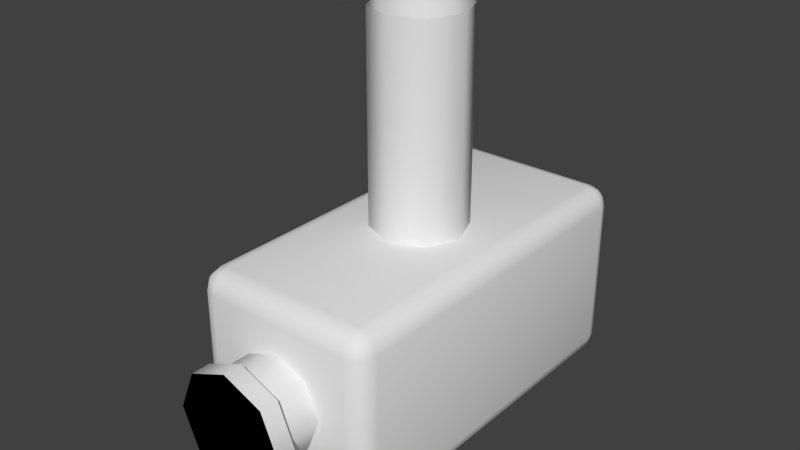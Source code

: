 # Source: Ceiling_Security_Camera.blend  (saved by Blender 2.79.0; exported with 4.5.12 LTS)
import bpy
from mathutils import Matrix  # noqa: F401  (used for matrix-valued properties, if any)

bpy.ops.wm.read_factory_settings(use_empty=True)
scene = bpy.context.scene
scene.name = 'Scene'

# ---- collections
col_collection_1 = bpy.data.collections.new('Collection 1'); scene.collection.children.link(col_collection_1)

# ---- materials (node trees are filled in below, after node groups)
mat_camera_leg = bpy.data.materials.new('Camera Leg')
mat_camera_leg.alpha_threshold = 0.0
mat_camera_leg.use_transparent_shadow = False
mat_camera_leg.roughness = 0.5
mat_camera_body = bpy.data.materials.new('Camera Body')
mat_camera_body.alpha_threshold = 0.0
mat_camera_body.use_transparent_shadow = False
mat_camera_body.roughness = 0.5
mat_camera_body.line_color = (0.0, 0.0, 0.0, 1.0)
mat_camera_lense = bpy.data.materials.new('Camera Lense')
mat_camera_lense.alpha_threshold = 0.0
mat_camera_lense.use_transparent_shadow = False
mat_camera_lense.diffuse_color = (0.0, 0.0, 0.0, 1.0)
mat_camera_lense.roughness = 0.5

# ---- node groups
ng_auto_smooth = bpy.data.node_groups.new('Auto Smooth', 'GeometryNodeTree')
_s = ng_auto_smooth.interface.new_socket(name='Geometry', in_out='OUTPUT', socket_type='NodeSocketGeometry')
_s = ng_auto_smooth.interface.new_socket(name='Geometry', in_out='INPUT', socket_type='NodeSocketGeometry')
_s = ng_auto_smooth.interface.new_socket(name='Angle', in_out='INPUT', socket_type='NodeSocketFloat')
_s.subtype = 'ANGLE'
_s.min_value = 0.0
_s.max_value = 3.142
ng_auto_smooth.is_modifier = True
_N = ng_auto_smooth.nodes; _L = ng_auto_smooth.links
n0 = _N.new('NodeGroupOutput'); n0.name = 'Group Output'; n0.location = (480, -100)
n1 = _N.new('NodeGroupInput'); n1.name = 'Group Input'; n1.location = (-420, -300)
n2 = _N.new('NodeGroupInput'); n2.name = 'Group Input.001'; n2.location = (-60, -100)
n3 = _N.new('GeometryNodeSetShadeSmooth'); n3.name = 'Set Shade Smooth'; n3.location = (120, -100)
n3.domain = 'EDGE'
n4 = _N.new('GeometryNodeSetShadeSmooth'); n4.name = 'Set Shade Smooth.001'; n4.location = (300, -100)
n5 = _N.new('GeometryNodeInputMeshEdgeAngle'); n5.name = 'Edge Angle'; n5.location = (-420, -220)
n6 = _N.new('GeometryNodeInputEdgeSmooth'); n6.name = 'Is Edge Smooth'; n6.location = (-60, -160)
n7 = _N.new('GeometryNodeInputShadeSmooth'); n7.name = 'Is Face Smooth'; n7.location = (-240, -340)
n8 = _N.new('FunctionNodeBooleanMath'); n8.name = 'Boolean Math'; n8.location = (-60, -220)
n9 = _N.new('FunctionNodeCompare'); n9.name = 'Compare'; n9.location = (-240, -180)
n9.operation = 'LESS_EQUAL'
_L.new(n5.outputs[0], n9.inputs[0])
_L.new(n4.outputs[0], n0.inputs[0])
_L.new(n1.outputs[1], n9.inputs[1])
_L.new(n9.outputs[0], n8.inputs[0])
_L.new(n7.outputs[0], n8.inputs[1])
_L.new(n2.outputs[0], n3.inputs[0])
_L.new(n6.outputs[0], n3.inputs[1])
_L.new(n3.outputs[0], n4.inputs[0])
_L.new(n8.outputs[0], n3.inputs[2])
n0.is_active_output = True

# ---- material node trees

# ---- world
world_world = bpy.data.worlds.new('World'); scene.world = world_world
world_world.color = (0.05088, 0.05088, 0.05088)
world_world.use_sun_shadow = False
world_world.sun_shadow_jitter_overblur = 0.0
world_world.cycles.sampling_method = 'MANUAL'

# ---- meshes
me_camera_leg = bpy.data.meshes.new('Camera leg')
me_camera_leg.from_pydata([(0.0, 0.025, -0.15), (0.0, 0.025, 0.0), (0.01768, 0.01768, -0.15), (0.01768, 0.01768, 0.0), (0.025, -1.093e-09, -0.15), (0.025, -1.093e-09, 0.0), (0.01768, -0.01768, -0.15), (0.01768, -0.01768, 0.0), (-2.186e-09, -0.025, -0.15), (-2.186e-09, -0.025, 0.0), (-0.01768, -0.01768, -0.15), (-0.01768, -0.01768, 0.0), (-0.025, 2.981e-10, -0.15), (-0.025, 2.981e-10, 0.0), (-0.01768, 0.01768, -0.15), (-0.01768, 0.01768, 0.0)], [], [(0, 1, 3, 2), (2, 3, 5, 4), (4, 5, 7, 6), (6, 7, 9, 8), (8, 9, 11, 10), (10, 11, 13, 12), (12, 13, 15, 14), (14, 15, 1, 0)])
me_camera_leg.polygons.foreach_set('use_smooth', [True] * 8)
me_camera_leg.materials.append(mat_camera_leg)
me_camera_leg.use_remesh_preserve_volume = False
me_camera_leg.use_remesh_preserve_attributes = False
me_camera_leg.use_mirror_vertex_groups = False
me_camera_leg.update()
me_camera_body = bpy.data.meshes.new('Camera Body')
me_camera_body.from_pydata([(0.05, 0.08941, -0.04941), (0.03941, 0.08941, -0.06), (0.03941, 0.1, -0.04941), (0.04858, 0.08941, -0.0547), (0.04858, 0.0947, -0.04941), (0.04721, 0.09447, -0.05447), (0.03941, 0.0947, -0.05858), (0.0447, 0.08941, -0.05858), (0.04447, 0.09447, -0.05721), (0.0447, 0.09858, -0.04941), (0.03941, 0.09858, -0.0547), (0.04447, 0.09721, -0.05447), (0.05, -0.08941, -0.04941), (0.03941, -0.1, -0.04941), (0.03941, -0.08941, -0.06), (0.04858, -0.0947, -0.04941), (0.04858, -0.08941, -0.0547), (0.04721, -0.09447, -0.05447), (0.03941, -0.09858, -0.0547), (0.0447, -0.09858, -0.04941), (0.04447, -0.09721, -0.05447), (0.0447, -0.08941, -0.05858), (0.03941, -0.0947, -0.05858), (0.04447, -0.09447, -0.05721), (-0.03941, -0.1, -0.04941), (-0.05, -0.08941, -0.04941), (-0.03941, -0.08941, -0.06), (-0.0447, -0.09858, -0.04941), (-0.03941, -0.09858, -0.0547), (-0.04447, -0.09721, -0.05447), (-0.04858, -0.08941, -0.0547), (-0.04858, -0.0947, -0.04941), (-0.04721, -0.09447, -0.05447), (-0.03941, -0.0947, -0.05858), (-0.0447, -0.08941, -0.05858), (-0.04447, -0.09447, -0.05721), (-0.03941, 0.1, -0.04941), (-0.03941, 0.08941, -0.06), (-0.05, 0.08941, -0.04941), (-0.03941, 0.09858, -0.0547), (-0.0447, 0.09858, -0.04941), (-0.04447, 0.09721, -0.05447), (-0.0447, 0.08941, -0.05858), (-0.03941, 0.0947, -0.05858), (-0.04447, 0.09447, -0.05721), (-0.04858, 0.0947, -0.04941), (-0.04858, 0.08941, -0.0547), (-0.04721, 0.09447, -0.05447), (0.03941, 0.1, 0.02941), (0.03941, 0.08941, 0.04), (0.05, 0.08941, 0.02941), (0.03941, 0.09858, 0.0347), (0.0447, 0.09858, 0.02941), (0.04447, 0.09721, 0.03447), (0.0447, 0.08941, 0.03858), (0.03941, 0.0947, 0.03858), (0.04447, 0.09447, 0.03721), (0.04858, 0.0947, 0.02941), (0.04858, 0.08941, 0.0347), (0.04721, 0.09447, 0.03447), (0.03941, -0.1, 0.02941), (0.05, -0.08941, 0.02941), (0.03941, -0.08941, 0.04), (0.0447, -0.09858, 0.02941), (0.03941, -0.09858, 0.0347), (0.04447, -0.09721, 0.03447), (0.04858, -0.08941, 0.0347), (0.04858, -0.0947, 0.02941), (0.04721, -0.09447, 0.03447), (0.03941, -0.0947, 0.03858), (0.0447, -0.08941, 0.03858), (0.04447, -0.09447, 0.03721), (-0.05, -0.08941, 0.02941), (-0.03941, -0.1, 0.02941), (-0.03941, -0.08941, 0.04), (-0.04858, -0.0947, 0.02941), (-0.04858, -0.08941, 0.0347), (-0.04721, -0.09447, 0.03447), (-0.03941, -0.09858, 0.0347), (-0.0447, -0.09858, 0.02941), (-0.04447, -0.09721, 0.03447), (-0.0447, -0.08941, 0.03858), (-0.03941, -0.0947, 0.03858), (-0.04447, -0.09447, 0.03721), (-0.05, 0.08941, 0.02941), (-0.03941, 0.08941, 0.04), (-0.03941, 0.1, 0.02941), (-0.04858, 0.08941, 0.0347), (-0.04858, 0.0947, 0.02941), (-0.04721, 0.09447, 0.03447), (-0.03941, 0.0947, 0.03858), (-0.0447, 0.08941, 0.03858), (-0.04447, 0.09447, 0.03721), (-0.0447, 0.09858, 0.02941), (-0.03941, 0.09858, 0.0347), (-0.04447, 0.09721, 0.03447), (-0.025, -0.12, -0.01), (-0.025, -0.1, -0.01), (-0.01768, -0.12, -0.02768), (-0.01768, -0.1, -0.02768), (-3.027e-09, -0.12, -0.035), (-9.385e-09, -0.1, -0.035), (0.01768, -0.12, -0.02768), (0.01768, -0.1, -0.02768), (0.025, -0.12, -0.01), (0.025, -0.1, -0.01), (0.01768, -0.12, 0.007678), (0.01768, -0.1, 0.007678), (-1.048e-08, -0.12, 0.015), (-1.078e-08, -0.1, 0.015), (-0.01768, -0.12, 0.007678), (-0.01768, -0.1, 0.007678), (-0.03, -0.12, -0.01), (-0.02121, -0.12, -0.03121), (-2.654e-09, -0.12, -0.04), (0.02121, -0.12, -0.03121), (0.03, -0.12, -0.01), (0.02121, -0.12, 0.01121), (-1.159e-08, -0.12, 0.02), (-0.02121, -0.12, 0.01121), (-0.03, -0.13, -0.01), (-0.02121, -0.13, -0.03121), (-2.654e-09, -0.13, -0.04), (0.02121, -0.13, -0.03121), (0.03, -0.13, -0.01), (0.02121, -0.13, 0.01121), (-1.159e-08, -0.13, 0.02), (-0.02121, -0.13, 0.01121)], [], [(48, 2, 36, 86), (1, 14, 26, 37), (25, 72, 84, 38), (49, 85, 74, 62), (13, 60, 73, 24), (0, 3, 5, 4), (3, 7, 8, 5), (1, 6, 8, 7), (6, 10, 11, 8), (2, 9, 11, 10), (9, 4, 5, 11), (5, 8, 11), (12, 15, 17, 16), (15, 19, 20, 17), (13, 18, 20, 19), (18, 22, 23, 20), (14, 21, 23, 22), (21, 16, 17, 23), (17, 20, 23), (24, 27, 29, 28), (27, 31, 32, 29), (25, 30, 32, 31), (30, 34, 35, 32), (26, 33, 35, 34), (33, 28, 29, 35), (29, 32, 35), (36, 39, 41, 40), (39, 43, 44, 41), (37, 42, 44, 43), (42, 46, 47, 44), (38, 45, 47, 46), (45, 40, 41, 47), (41, 44, 47), (48, 51, 53, 52), (51, 55, 56, 53), (49, 54, 56, 55), (54, 58, 59, 56), (50, 57, 59, 58), (57, 52, 53, 59), (53, 56, 59), (60, 63, 65, 64), (63, 67, 68, 65), (61, 66, 68, 67), (66, 70, 71, 68), (62, 69, 71, 70), (69, 64, 65, 71), (65, 68, 71), (72, 75, 77, 76), (75, 79, 80, 77), (73, 78, 80, 79), (78, 82, 83, 80), (74, 81, 83, 82), (81, 76, 77, 83), (77, 80, 83), (84, 87, 89, 88), (87, 91, 92, 89), (85, 90, 92, 91), (90, 94, 95, 92), (86, 93, 95, 94), (93, 88, 89, 95), (89, 92, 95), (0, 12, 16, 3), (3, 16, 21, 7), (7, 21, 14, 1), (1, 37, 43, 6), (6, 43, 39, 10), (10, 39, 36, 2), (2, 48, 52, 9), (9, 52, 57, 4), (4, 57, 50, 0), (13, 24, 28, 18), (18, 28, 33, 22), (22, 33, 26, 14), (12, 61, 67, 15), (15, 67, 63, 19), (19, 63, 60, 13), (25, 38, 46, 30), (30, 46, 42, 34), (34, 42, 37, 26), (24, 73, 79, 27), (27, 79, 75, 31), (31, 75, 72, 25), (38, 84, 88, 45), (45, 88, 93, 40), (40, 93, 86, 36), (49, 62, 70, 54), (54, 70, 66, 58), (58, 66, 61, 50), (48, 86, 94, 51), (51, 94, 90, 55), (55, 90, 85, 49), (62, 74, 82, 69), (69, 82, 78, 64), (64, 78, 73, 60), (74, 85, 91, 81), (81, 91, 87, 76), (76, 87, 84, 72), (0, 50, 61, 12), (96, 97, 99, 98), (98, 99, 101, 100), (100, 101, 103, 102), (102, 103, 105, 104), (104, 105, 107, 106), (106, 107, 109, 108), (108, 109, 111, 110), (110, 111, 97, 96), (102, 104, 116, 115), (118, 119, 127, 126), (108, 110, 119, 118), (98, 100, 114, 113), (104, 106, 117, 116), (110, 96, 112, 119), (96, 98, 113, 112), (100, 102, 115, 114), (106, 108, 118, 117), (120, 121, 122, 123, 124, 125, 126, 127), (116, 117, 125, 124), (114, 115, 123, 122), (112, 113, 121, 120), (119, 112, 120, 127), (117, 118, 126, 125), (115, 116, 124, 123), (113, 114, 122, 121)])
me_camera_body.polygons.foreach_set('use_smooth', [True] * 123)
me_camera_body.polygons.foreach_set('material_index', [0, 0, 0, 0, 0, 0, 0, 0, 0, 0, 0, 0, 0, 0, 0, 0, 0, 0, 0, 0, 0, 0, 0, 0, 0, 0, 0, 0, 0, 0, 0, 0, 0, 0, 0, 0, 0, 0, 0, 0, 0, 0, 0, 0, 0, 0, 0, 0, 0, 0, 0, 0, 0, 0, 0, 0, 0, 0, 0, 0, 0, 0, 0, 0, 0, 0, 0, 0, 0, 0, 0, 0, 0, 0, 0, 0, 0, 0, 0, 0, 0, 0, 0, 0, 0, 0, 0, 0, 0, 0, 0, 0, 0, 0, 0, 0, 0, 0, 0, 0, 0, 0, 0, 0, 0, 0, 0, 0, 0, 0, 0, 0, 0, 0, 0, 1, 0, 0, 0, 0, 0, 0, 0])
me_camera_body.materials.append(mat_camera_body)
me_camera_body.materials.append(mat_camera_lense)
me_camera_body.use_remesh_preserve_volume = False
me_camera_body.use_remesh_preserve_attributes = False
me_camera_body.use_mirror_vertex_groups = False
me_camera_body.update()

# ---- objects
ob_camera_leg = bpy.data.objects.new('Camera leg', me_camera_leg)
ob_camera_body = bpy.data.objects.new('Camera Body', me_camera_body)

# ---- transforms, parenting, visibility, modifiers, constraints
ob_camera_leg.location = (0.0, 0.0, 0.0)
ob_camera_leg.lineart.crease_threshold = 0.0
_m = ob_camera_leg.modifiers.new('Auto Smooth', 'NODES')
_m.node_group = ng_auto_smooth
_gi = [s.identifier for s in ng_auto_smooth.interface.items_tree if s.item_type == 'SOCKET' and s.in_out == 'INPUT']
_m[_gi[1]] = 1.047  # Angle
ob_camera_body.location = (-6.985e-10, 2.328e-10, -0.15)
ob_camera_body.lock_rotations_4d = False
ob_camera_body.empty_display_type = 'ARROWS'
ob_camera_body.lineart.crease_threshold = 0.0
_m = ob_camera_body.modifiers.new('Auto Smooth', 'NODES')
_m.node_group = ng_auto_smooth
_gi = [s.identifier for s in ng_auto_smooth.interface.items_tree if s.item_type == 'SOCKET' and s.in_out == 'INPUT']
_m[_gi[1]] = 1.047  # Angle

# ---- collection membership
col_collection_1.objects.link(ob_camera_leg)
col_collection_1.objects.link(ob_camera_body)

# ---- scene / render settings (as saved in the file)
scene.frame_start = 1; scene.frame_end = 250; scene.frame_set(1)
scene.render.engine = 'BLENDER_EEVEE_NEXT'
scene.render.resolution_percentage = 50
scene.render.dither_intensity = 0.0
scene.cycles.use_denoising = False
scene.cycles.samples = 128
scene.cycles.sampling_pattern = 'TABULATED_SOBOL'
scene.cycles.use_adaptive_sampling = False
scene.cycles.use_light_tree = False
scene.cycles.blur_glossy = 0.0
scene.cycles.sample_clamp_indirect = 0.0
scene.view_settings.view_transform = 'Standard'
bpy.context.view_layer.update()

# ---- added for rendering (the .blend has no active camera and no usable light): camera, sun
cam_auto = bpy.data.cameras.new('AutoCamera')
cam_auto.lens = 50.0
cam_auto.sensor_width = 36.0
cam_auto.clip_end = 1000.0
ob_auto_camera = bpy.data.objects.new('AutoCamera', cam_auto)
scene.collection.objects.link(ob_auto_camera)
ob_auto_camera.location = (0.302649, -0.378179, 0.137119)
ob_auto_camera.rotation_euler = (1.09748, -7.21219e-08, 0.694738)
scene.camera = ob_auto_camera
light_auto_sun = bpy.data.lights.new('AutoSun', 'SUN')
light_auto_sun.energy = 3.0
light_auto_sun.angle = 0.0523599
ob_auto_sun = bpy.data.objects.new('AutoSun', light_auto_sun)
scene.collection.objects.link(ob_auto_sun)
ob_auto_sun.rotation_euler = (0.872665, 0.174533, 0.523599)
bpy.context.view_layer.update()
